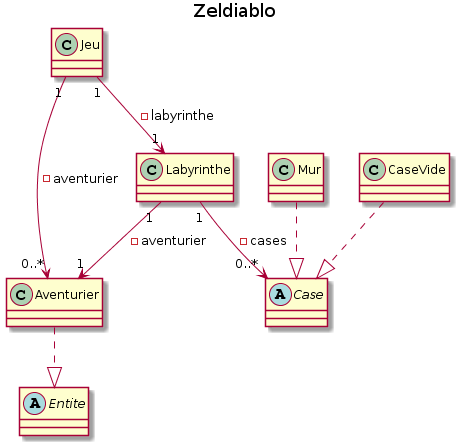

The diagram above was rendered by PlantUML. Its source (embedded in the PNG):
@startuml
title Zeldiablo


class Jeu {

}

class Labyrinthe {

}

abstract Case {

}

class CaseVide {

}

class Mur {

}

abstract Entite {

}

class Aventurier {

}

Jeu "1" --> "1" Labyrinthe : -labyrinthe
Labyrinthe "1" --> "0..*" Case : -cases
Jeu "1" --> "0..*" Aventurier : -aventurier
Labyrinthe "1" --> "1" Aventurier : -aventurier

CaseVide ..|> Case
Mur ..|> Case
Aventurier ..|> Entite
@enduml